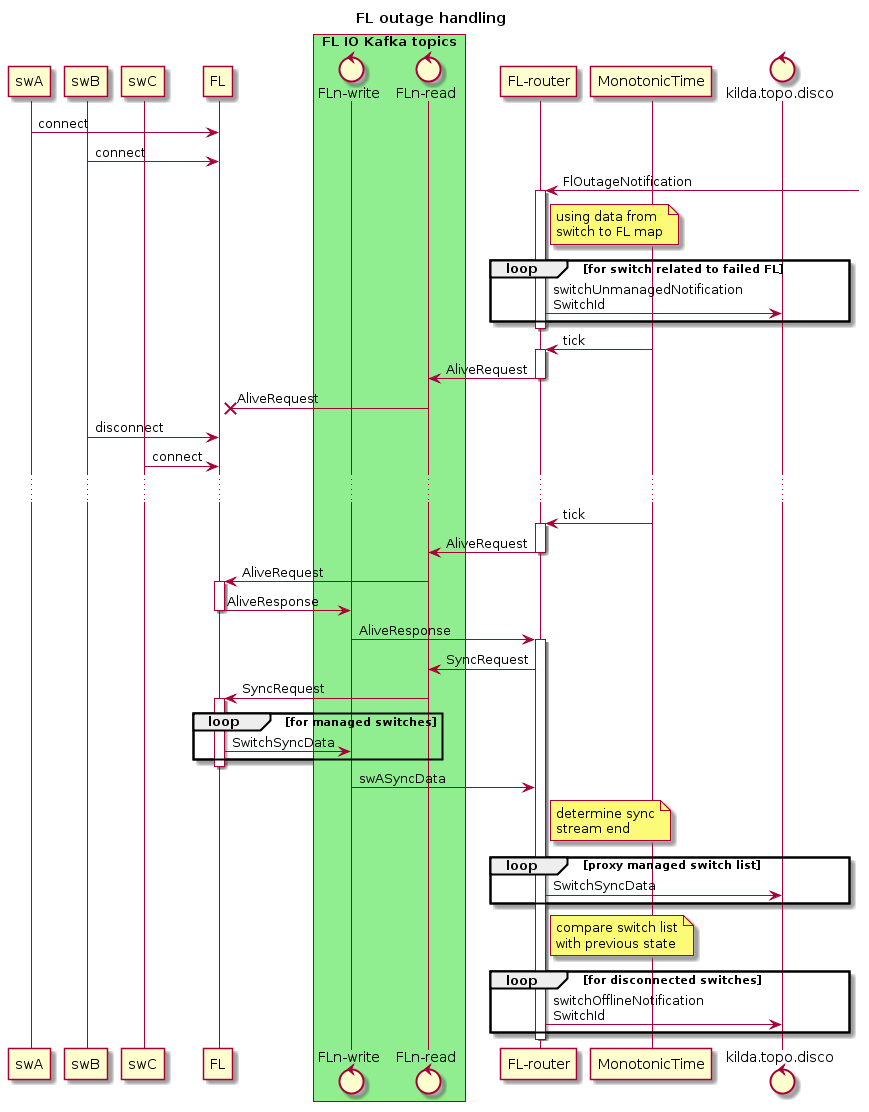

The diagram above was rendered by PlantUML. Its source (embedded in the PNG):
@startuml
title FL outage handling

participant swA
participant swB
participant swC

participant FL

box "FL IO Kafka topics" #LightGreen
control "FLn-write" as fl_write.kafka
control "FLn-read" as fl_read.kafka
end box

participant "FL-router" as fl_router
participant MonotonicTime as Time

control kilda.topo.disco as discovery.kafka

swA -> FL: connect
swB -> FL: connect

fl_router <-] : FlOutageNotification
activate fl_router
note right of fl_router: using data from\nswitch to FL map
loop for switch related to failed FL
fl_router -> discovery.kafka: switchUnmanagedNotification\nSwitchId
end
deactivate fl_router

Time -> fl_router: tick
activate fl_router
fl_router -> fl_read.kafka: AliveRequest
deactivate fl_router
fl_read.kafka ->X FL: AliveRequest

swB -> FL: disconnect
swC -> FL: connect

...

Time -> fl_router: tick
activate fl_router
fl_router -> fl_read.kafka: AliveRequest
deactivate fl_router
fl_read.kafka -> FL: AliveRequest
activate FL
FL -> fl_write.kafka: AliveResponse
deactivate FL
fl_write.kafka -> fl_router: AliveResponse

activate fl_router
fl_router -> fl_read.kafka: SyncRequest

fl_read.kafka -> FL: SyncRequest
activate FL
loop for managed switches
    FL -> fl_write.kafka: SwitchSyncData
end
deactivate FL

fl_write.kafka -> fl_router: swASyncData
note right of fl_router: determine sync\nstream end
loop proxy managed switch list
    fl_router -> discovery.kafka: SwitchSyncData
end 
note right of fl_router: compare switch list\nwith previous state
loop for disconnected switches
    fl_router -> discovery.kafka: switchOfflineNotification\nSwitchId
end
deactivate fl_router

@enduml